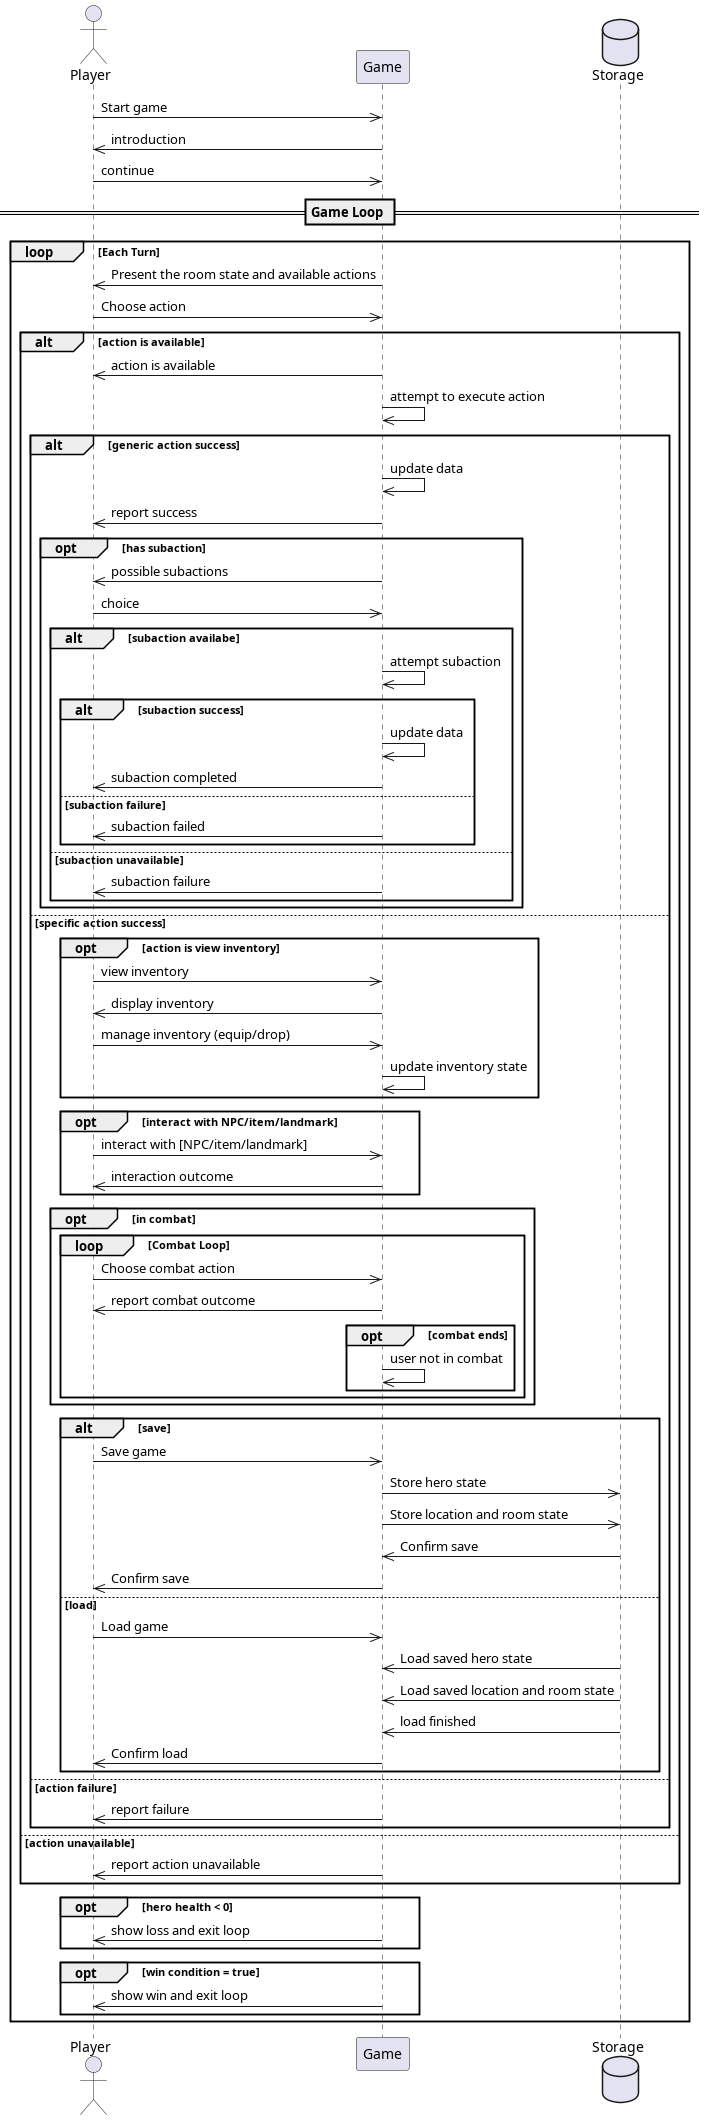

The diagram above was rendered by PlantUML. Its source (embedded in the PNG):
@startuml System Sequence Diagram
actor User as "Player"
participant Game as "Game"
database Storage as "Storage"

User->>Game: Start game
Game->>User: introduction
User->>Game: continue


== Game Loop ==
loop Each Turn
    Game->>User: Present the room state and available actions
    User->>Game: Choose action
    alt action is available
        Game->>User: action is available
        Game->>Game: attempt to execute action
        alt generic action success
            Game->>Game: update data
            Game->>User: report success
            opt has subaction
            Game->>User: possible subactions
            User->>Game: choice
             alt subaction availabe
             Game->>Game: attempt subaction
              alt subaction success
              Game->>Game: update data
              Game->>User: subaction completed
              else subaction failure
              Game->>User: subaction failed
              end 
              else subaction unavailable
              Game->>User: subaction failure
              end
              end
    else specific action success
                opt action is view inventory
        User->>Game: view inventory
        Game->>User: display inventory
        User->>Game: manage inventory (equip/drop)
        Game->>Game: update inventory state
    end
        opt interact with NPC/item/landmark
        User->>Game: interact with [NPC/item/landmark]
        Game->>User: interaction outcome
    end
    opt in combat
        loop Combat Loop
            User->>Game: Choose combat action
            Game->>User: report combat outcome
            opt combat ends
                Game->>Game: user not in combat
            end
        end
    end
    

       alt save
    User->>Game: Save game
    Game->>Storage: Store hero state
    Game->>Storage: Store location and room state
    Storage->>Game: Confirm save
    Game->>User: Confirm save
else load
    User->>Game: Load game
    Storage->>Game: Load saved hero state
    Storage->>Game: Load saved location and room state
    Storage->>Game: load finished
    Game->>User: Confirm load
end
    else action failure
        Game->>User: report failure
    end
    else action unavailable
    Game->>User: report action unavailable
    end
    opt hero health < 0
        Game->>User: show loss and exit loop
    end
    opt win condition = true
        Game->>User: show win and exit loop
    end
    
    end


@enduml